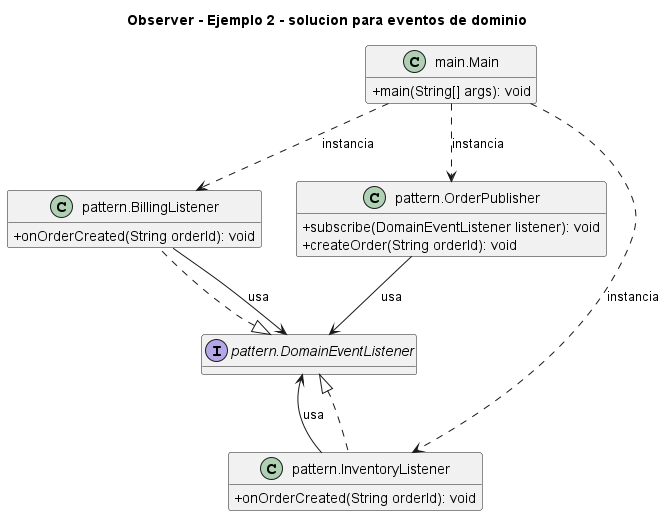

The diagram above was rendered by PlantUML. Its source (embedded in the PNG):
@startuml
title Observer - Ejemplo 2 - solucion para eventos de dominio
skinparam classAttributeIconSize 0
hide empty fields
class "main.Main" as main_Main {
  +main(String[] args): void
}
class "pattern.BillingListener" as pattern_BillingListener {
  +onOrderCreated(String orderId): void
}
interface "pattern.DomainEventListener" as pattern_DomainEventListener {
}
class "pattern.InventoryListener" as pattern_InventoryListener {
  +onOrderCreated(String orderId): void
}
class "pattern.OrderPublisher" as pattern_OrderPublisher {
  +subscribe(DomainEventListener listener): void
  +createOrder(String orderId): void
}
pattern_DomainEventListener <|.. pattern_BillingListener
pattern_DomainEventListener <|.. pattern_InventoryListener
main_Main ..> pattern_BillingListener : instancia
main_Main ..> pattern_InventoryListener : instancia
main_Main ..> pattern_OrderPublisher : instancia
pattern_BillingListener --> pattern_DomainEventListener : usa
pattern_InventoryListener --> pattern_DomainEventListener : usa
pattern_OrderPublisher --> pattern_DomainEventListener : usa
@enduml